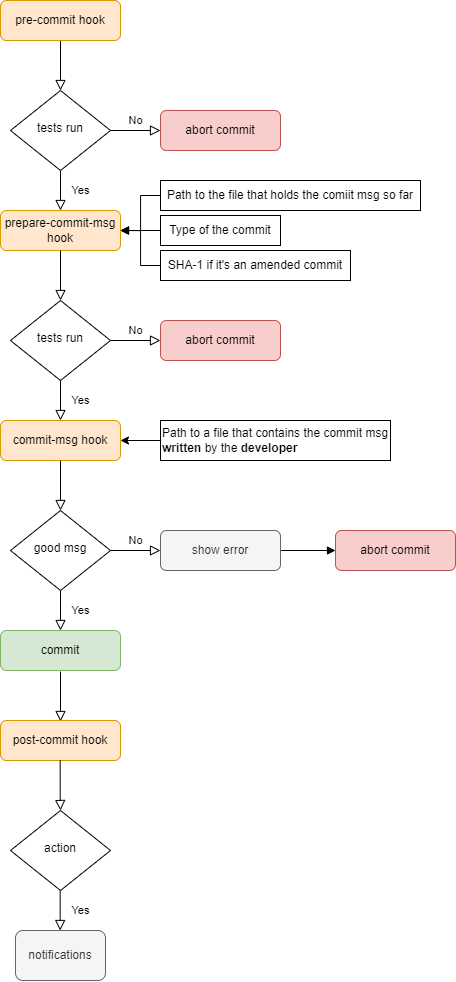

The diagram above was exported from draw.io. Its source (the exported page's mxGraphModel, read from the mxfile embedded in the PNG):
<mxGraphModel dx="1221" dy="867" grid="1" gridSize="10" guides="1" tooltips="1" connect="1" arrows="1" fold="1" page="1" pageScale="1" pageWidth="827" pageHeight="1169" math="0" shadow="0">
  <root>
    <mxCell id="WIyWlLk6GJQsqaUBKTNV-0" />
    <mxCell id="WIyWlLk6GJQsqaUBKTNV-1" parent="WIyWlLk6GJQsqaUBKTNV-0" />
    <mxCell id="WIyWlLk6GJQsqaUBKTNV-2" value="" style="rounded=0;html=1;jettySize=auto;orthogonalLoop=1;fontSize=11;endArrow=block;endFill=0;endSize=8;strokeWidth=1;shadow=0;labelBackgroundColor=none;edgeStyle=orthogonalEdgeStyle;" parent="WIyWlLk6GJQsqaUBKTNV-1" source="WIyWlLk6GJQsqaUBKTNV-3" target="WIyWlLk6GJQsqaUBKTNV-6" edge="1">
      <mxGeometry relative="1" as="geometry" />
    </mxCell>
    <mxCell id="WIyWlLk6GJQsqaUBKTNV-3" value="pre-commit hook" style="rounded=1;whiteSpace=wrap;html=1;fontSize=12;glass=0;strokeWidth=1;shadow=0;fillColor=#ffe6cc;strokeColor=#d79b00;" parent="WIyWlLk6GJQsqaUBKTNV-1" vertex="1">
      <mxGeometry x="160" y="80" width="120" height="40" as="geometry" />
    </mxCell>
    <mxCell id="WIyWlLk6GJQsqaUBKTNV-4" value="Yes" style="rounded=0;html=1;jettySize=auto;orthogonalLoop=1;fontSize=11;endArrow=block;endFill=0;endSize=8;strokeWidth=1;shadow=0;labelBackgroundColor=none;edgeStyle=orthogonalEdgeStyle;" parent="WIyWlLk6GJQsqaUBKTNV-1" source="WIyWlLk6GJQsqaUBKTNV-6" edge="1">
      <mxGeometry y="20" relative="1" as="geometry">
        <mxPoint as="offset" />
        <mxPoint x="220" y="290" as="targetPoint" />
      </mxGeometry>
    </mxCell>
    <mxCell id="WIyWlLk6GJQsqaUBKTNV-5" value="No" style="edgeStyle=orthogonalEdgeStyle;rounded=0;html=1;jettySize=auto;orthogonalLoop=1;fontSize=11;endArrow=block;endFill=0;endSize=8;strokeWidth=1;shadow=0;labelBackgroundColor=none;" parent="WIyWlLk6GJQsqaUBKTNV-1" source="WIyWlLk6GJQsqaUBKTNV-6" target="WIyWlLk6GJQsqaUBKTNV-7" edge="1">
      <mxGeometry y="10" relative="1" as="geometry">
        <mxPoint as="offset" />
      </mxGeometry>
    </mxCell>
    <mxCell id="WIyWlLk6GJQsqaUBKTNV-6" value="tests run" style="rhombus;whiteSpace=wrap;html=1;shadow=0;fontFamily=Helvetica;fontSize=12;align=center;strokeWidth=1;spacing=6;spacingTop=-4;" parent="WIyWlLk6GJQsqaUBKTNV-1" vertex="1">
      <mxGeometry x="170" y="170" width="100" height="80" as="geometry" />
    </mxCell>
    <mxCell id="WIyWlLk6GJQsqaUBKTNV-7" value="abort commit" style="rounded=1;whiteSpace=wrap;html=1;fontSize=12;glass=0;strokeWidth=1;shadow=0;fillColor=#f8cecc;strokeColor=#b85450;" parent="WIyWlLk6GJQsqaUBKTNV-1" vertex="1">
      <mxGeometry x="320" y="190" width="120" height="40" as="geometry" />
    </mxCell>
    <mxCell id="GZ7fyj2QsGeQ2aMd0lwS-0" value="prepare-commit-msg hook" style="rounded=1;whiteSpace=wrap;html=1;fontSize=12;glass=0;strokeWidth=1;shadow=0;fillColor=#ffe6cc;strokeColor=#d79b00;" parent="WIyWlLk6GJQsqaUBKTNV-1" vertex="1">
      <mxGeometry x="160" y="290" width="120" height="40" as="geometry" />
    </mxCell>
    <mxCell id="GZ7fyj2QsGeQ2aMd0lwS-16" value="" style="edgeStyle=orthogonalEdgeStyle;rounded=0;orthogonalLoop=1;jettySize=auto;html=1;exitX=0;exitY=0.5;exitDx=0;exitDy=0;" parent="WIyWlLk6GJQsqaUBKTNV-1" target="GZ7fyj2QsGeQ2aMd0lwS-0" edge="1" source="sF2vbztApuP2WrZg3yOK-5">
      <mxGeometry relative="1" as="geometry">
        <mxPoint x="310" y="310" as="sourcePoint" />
      </mxGeometry>
    </mxCell>
    <mxCell id="GZ7fyj2QsGeQ2aMd0lwS-4" value="" style="rounded=0;html=1;jettySize=auto;orthogonalLoop=1;fontSize=11;endArrow=block;endFill=0;endSize=8;strokeWidth=1;shadow=0;labelBackgroundColor=none;edgeStyle=orthogonalEdgeStyle;" parent="WIyWlLk6GJQsqaUBKTNV-1" target="GZ7fyj2QsGeQ2aMd0lwS-7" edge="1">
      <mxGeometry relative="1" as="geometry">
        <mxPoint x="220" y="330" as="sourcePoint" />
      </mxGeometry>
    </mxCell>
    <mxCell id="GZ7fyj2QsGeQ2aMd0lwS-6" value="No" style="edgeStyle=orthogonalEdgeStyle;rounded=0;html=1;jettySize=auto;orthogonalLoop=1;fontSize=11;endArrow=block;endFill=0;endSize=8;strokeWidth=1;shadow=0;labelBackgroundColor=none;" parent="WIyWlLk6GJQsqaUBKTNV-1" source="GZ7fyj2QsGeQ2aMd0lwS-7" target="GZ7fyj2QsGeQ2aMd0lwS-8" edge="1">
      <mxGeometry y="10" relative="1" as="geometry">
        <mxPoint as="offset" />
      </mxGeometry>
    </mxCell>
    <mxCell id="GZ7fyj2QsGeQ2aMd0lwS-7" value="tests run" style="rhombus;whiteSpace=wrap;html=1;shadow=0;fontFamily=Helvetica;fontSize=12;align=center;strokeWidth=1;spacing=6;spacingTop=-4;" parent="WIyWlLk6GJQsqaUBKTNV-1" vertex="1">
      <mxGeometry x="170" y="380" width="100" height="80" as="geometry" />
    </mxCell>
    <mxCell id="GZ7fyj2QsGeQ2aMd0lwS-8" value="abort commit" style="rounded=1;whiteSpace=wrap;html=1;fontSize=12;glass=0;strokeWidth=1;shadow=0;fillColor=#f8cecc;strokeColor=#b85450;" parent="WIyWlLk6GJQsqaUBKTNV-1" vertex="1">
      <mxGeometry x="320" y="400" width="120" height="40" as="geometry" />
    </mxCell>
    <mxCell id="GZ7fyj2QsGeQ2aMd0lwS-9" value="commit-msg hook" style="rounded=1;whiteSpace=wrap;html=1;fontSize=12;glass=0;strokeWidth=1;shadow=0;fillColor=#ffe6cc;strokeColor=#d79b00;" parent="WIyWlLk6GJQsqaUBKTNV-1" vertex="1">
      <mxGeometry x="160" y="500" width="120" height="40" as="geometry" />
    </mxCell>
    <mxCell id="GZ7fyj2QsGeQ2aMd0lwS-12" value="Yes" style="rounded=0;html=1;jettySize=auto;orthogonalLoop=1;fontSize=11;endArrow=block;endFill=0;endSize=8;strokeWidth=1;shadow=0;labelBackgroundColor=none;edgeStyle=orthogonalEdgeStyle;" parent="WIyWlLk6GJQsqaUBKTNV-1" edge="1">
      <mxGeometry y="20" relative="1" as="geometry">
        <mxPoint as="offset" />
        <mxPoint x="220" y="500" as="targetPoint" />
        <mxPoint x="220" y="460" as="sourcePoint" />
      </mxGeometry>
    </mxCell>
    <mxCell id="GZ7fyj2QsGeQ2aMd0lwS-15" value="" style="edgeStyle=orthogonalEdgeStyle;rounded=0;orthogonalLoop=1;jettySize=auto;html=1;" parent="WIyWlLk6GJQsqaUBKTNV-1" source="GZ7fyj2QsGeQ2aMd0lwS-14" target="GZ7fyj2QsGeQ2aMd0lwS-9" edge="1">
      <mxGeometry relative="1" as="geometry" />
    </mxCell>
    <mxCell id="GZ7fyj2QsGeQ2aMd0lwS-14" value="Path to a file that contains the commit msg &lt;b&gt;written &lt;/b&gt;by the &lt;b&gt;developer&lt;/b&gt;" style="rounded=0;whiteSpace=wrap;html=1;align=left;" parent="WIyWlLk6GJQsqaUBKTNV-1" vertex="1">
      <mxGeometry x="320" y="500" width="230" height="40" as="geometry" />
    </mxCell>
    <mxCell id="sF2vbztApuP2WrZg3yOK-10" style="edgeStyle=orthogonalEdgeStyle;rounded=0;orthogonalLoop=1;jettySize=auto;html=1;exitX=0;exitY=0.5;exitDx=0;exitDy=0;endArrow=block;endSize=6;" edge="1" parent="WIyWlLk6GJQsqaUBKTNV-1" source="GZ7fyj2QsGeQ2aMd0lwS-17">
      <mxGeometry relative="1" as="geometry">
        <mxPoint x="280.0000000000001" y="310" as="targetPoint" />
        <Array as="points">
          <mxPoint x="300" y="275" />
          <mxPoint x="300" y="310" />
        </Array>
      </mxGeometry>
    </mxCell>
    <mxCell id="GZ7fyj2QsGeQ2aMd0lwS-17" value="&lt;span style=&quot;&quot;&gt;Path to the file that holds the comiit msg so far&lt;br&gt;&lt;/span&gt;" style="rounded=0;whiteSpace=wrap;html=1;" parent="WIyWlLk6GJQsqaUBKTNV-1" vertex="1">
      <mxGeometry x="320" y="260" width="260" height="30" as="geometry" />
    </mxCell>
    <mxCell id="GZ7fyj2QsGeQ2aMd0lwS-18" value="" style="rounded=0;html=1;jettySize=auto;orthogonalLoop=1;fontSize=11;endArrow=block;endFill=0;endSize=8;strokeWidth=1;shadow=0;labelBackgroundColor=none;edgeStyle=orthogonalEdgeStyle;" parent="WIyWlLk6GJQsqaUBKTNV-1" edge="1">
      <mxGeometry relative="1" as="geometry">
        <mxPoint x="220" y="540" as="sourcePoint" />
        <mxPoint x="220" y="590" as="targetPoint" />
      </mxGeometry>
    </mxCell>
    <mxCell id="GZ7fyj2QsGeQ2aMd0lwS-25" value="Yes" style="rounded=0;html=1;jettySize=auto;orthogonalLoop=1;fontSize=11;endArrow=block;endFill=0;endSize=8;strokeWidth=1;shadow=0;labelBackgroundColor=none;edgeStyle=orthogonalEdgeStyle;" parent="WIyWlLk6GJQsqaUBKTNV-1" source="GZ7fyj2QsGeQ2aMd0lwS-27" edge="1">
      <mxGeometry y="20" relative="1" as="geometry">
        <mxPoint as="offset" />
        <mxPoint x="220" y="710" as="targetPoint" />
      </mxGeometry>
    </mxCell>
    <mxCell id="GZ7fyj2QsGeQ2aMd0lwS-26" value="No" style="edgeStyle=orthogonalEdgeStyle;rounded=0;html=1;jettySize=auto;orthogonalLoop=1;fontSize=11;endArrow=block;endFill=0;endSize=8;strokeWidth=1;shadow=0;labelBackgroundColor=none;" parent="WIyWlLk6GJQsqaUBKTNV-1" source="GZ7fyj2QsGeQ2aMd0lwS-27" edge="1">
      <mxGeometry y="10" relative="1" as="geometry">
        <mxPoint as="offset" />
        <mxPoint x="320" y="630" as="targetPoint" />
      </mxGeometry>
    </mxCell>
    <mxCell id="GZ7fyj2QsGeQ2aMd0lwS-27" value="good msg" style="rhombus;whiteSpace=wrap;html=1;shadow=0;fontFamily=Helvetica;fontSize=12;align=center;strokeWidth=1;spacing=6;spacingTop=-4;" parent="WIyWlLk6GJQsqaUBKTNV-1" vertex="1">
      <mxGeometry x="170" y="590" width="100" height="80" as="geometry" />
    </mxCell>
    <mxCell id="sF2vbztApuP2WrZg3yOK-1" value="" style="edgeStyle=orthogonalEdgeStyle;rounded=0;orthogonalLoop=1;jettySize=auto;html=1;endArrow=block;endSize=6;" edge="1" parent="WIyWlLk6GJQsqaUBKTNV-1" source="GZ7fyj2QsGeQ2aMd0lwS-28" target="GZ7fyj2QsGeQ2aMd0lwS-37">
      <mxGeometry relative="1" as="geometry" />
    </mxCell>
    <mxCell id="GZ7fyj2QsGeQ2aMd0lwS-28" value="show error" style="rounded=1;whiteSpace=wrap;html=1;fontSize=12;glass=0;strokeWidth=1;shadow=0;fillColor=#f5f5f5;fontColor=#333333;strokeColor=#666666;" parent="WIyWlLk6GJQsqaUBKTNV-1" vertex="1">
      <mxGeometry x="320" y="610" width="120" height="40" as="geometry" />
    </mxCell>
    <mxCell id="GZ7fyj2QsGeQ2aMd0lwS-29" value="commit" style="rounded=1;whiteSpace=wrap;html=1;fontSize=12;glass=0;strokeWidth=1;shadow=0;fillColor=#d5e8d4;strokeColor=#82b366;" parent="WIyWlLk6GJQsqaUBKTNV-1" vertex="1">
      <mxGeometry x="160" y="710" width="120" height="40" as="geometry" />
    </mxCell>
    <mxCell id="GZ7fyj2QsGeQ2aMd0lwS-34" value="" style="rounded=0;html=1;jettySize=auto;orthogonalLoop=1;fontSize=11;endArrow=block;endFill=0;endSize=8;strokeWidth=1;shadow=0;labelBackgroundColor=none;edgeStyle=orthogonalEdgeStyle;" parent="WIyWlLk6GJQsqaUBKTNV-1" edge="1">
      <mxGeometry relative="1" as="geometry">
        <mxPoint x="220" y="751" as="sourcePoint" />
        <mxPoint x="220" y="801" as="targetPoint" />
      </mxGeometry>
    </mxCell>
    <mxCell id="GZ7fyj2QsGeQ2aMd0lwS-35" value="post-commit hook" style="rounded=1;whiteSpace=wrap;html=1;fontSize=12;glass=0;strokeWidth=1;shadow=0;fillColor=#ffe6cc;strokeColor=#d79b00;" parent="WIyWlLk6GJQsqaUBKTNV-1" vertex="1">
      <mxGeometry x="160" y="800" width="120" height="40" as="geometry" />
    </mxCell>
    <mxCell id="GZ7fyj2QsGeQ2aMd0lwS-37" value="abort commit" style="rounded=1;whiteSpace=wrap;html=1;fontSize=12;glass=0;strokeWidth=1;shadow=0;fillColor=#f8cecc;strokeColor=#b85450;" parent="WIyWlLk6GJQsqaUBKTNV-1" vertex="1">
      <mxGeometry x="495" y="610" width="120" height="40" as="geometry" />
    </mxCell>
    <mxCell id="sF2vbztApuP2WrZg3yOK-2" value="notifications" style="rounded=1;whiteSpace=wrap;html=1;fillColor=#f5f5f5;strokeColor=#666666;glass=0;strokeWidth=1;shadow=0;fontColor=#333333;" vertex="1" parent="WIyWlLk6GJQsqaUBKTNV-1">
      <mxGeometry x="175" y="1010" width="90" height="50" as="geometry" />
    </mxCell>
    <mxCell id="sF2vbztApuP2WrZg3yOK-5" value="&lt;div style=&quot;text-align: left;&quot;&gt;&lt;span style=&quot;background-color: initial;&quot;&gt;Type of the commit&lt;/span&gt;&lt;/div&gt;" style="rounded=0;whiteSpace=wrap;html=1;" vertex="1" parent="WIyWlLk6GJQsqaUBKTNV-1">
      <mxGeometry x="320" y="295" width="120" height="30" as="geometry" />
    </mxCell>
    <mxCell id="sF2vbztApuP2WrZg3yOK-9" style="edgeStyle=orthogonalEdgeStyle;rounded=0;orthogonalLoop=1;jettySize=auto;html=1;exitX=0;exitY=0.5;exitDx=0;exitDy=0;entryX=1;entryY=0.5;entryDx=0;entryDy=0;endArrow=block;endSize=6;" edge="1" parent="WIyWlLk6GJQsqaUBKTNV-1" source="sF2vbztApuP2WrZg3yOK-7" target="GZ7fyj2QsGeQ2aMd0lwS-0">
      <mxGeometry relative="1" as="geometry" />
    </mxCell>
    <mxCell id="sF2vbztApuP2WrZg3yOK-7" value="&lt;div style=&quot;text-align: left;&quot;&gt;SHA-1 if it's an amended commit&lt;br&gt;&lt;/div&gt;" style="rounded=0;whiteSpace=wrap;html=1;" vertex="1" parent="WIyWlLk6GJQsqaUBKTNV-1">
      <mxGeometry x="320" y="330" width="190" height="30" as="geometry" />
    </mxCell>
    <mxCell id="sF2vbztApuP2WrZg3yOK-11" value="action" style="rhombus;whiteSpace=wrap;html=1;shadow=0;fontFamily=Helvetica;fontSize=12;align=center;strokeWidth=1;spacing=6;spacingTop=-4;" vertex="1" parent="WIyWlLk6GJQsqaUBKTNV-1">
      <mxGeometry x="170" y="890" width="100" height="80" as="geometry" />
    </mxCell>
    <mxCell id="sF2vbztApuP2WrZg3yOK-13" value="" style="rounded=0;html=1;jettySize=auto;orthogonalLoop=1;fontSize=11;endArrow=block;endFill=0;endSize=8;strokeWidth=1;shadow=0;labelBackgroundColor=none;edgeStyle=orthogonalEdgeStyle;" edge="1" parent="WIyWlLk6GJQsqaUBKTNV-1">
      <mxGeometry relative="1" as="geometry">
        <mxPoint x="219.6600000000001" y="840" as="sourcePoint" />
        <mxPoint x="220" y="890" as="targetPoint" />
        <Array as="points">
          <mxPoint x="219.66" y="880" />
          <mxPoint x="219.66" y="880" />
        </Array>
      </mxGeometry>
    </mxCell>
    <mxCell id="sF2vbztApuP2WrZg3yOK-14" value="Yes" style="rounded=0;html=1;jettySize=auto;orthogonalLoop=1;fontSize=11;endArrow=block;endFill=0;endSize=8;strokeWidth=1;shadow=0;labelBackgroundColor=none;edgeStyle=orthogonalEdgeStyle;" edge="1" parent="WIyWlLk6GJQsqaUBKTNV-1">
      <mxGeometry y="20" relative="1" as="geometry">
        <mxPoint as="offset" />
        <mxPoint x="219.6600000000001" y="1010" as="targetPoint" />
        <mxPoint x="219.6600000000001" y="970" as="sourcePoint" />
      </mxGeometry>
    </mxCell>
  </root>
</mxGraphModel>